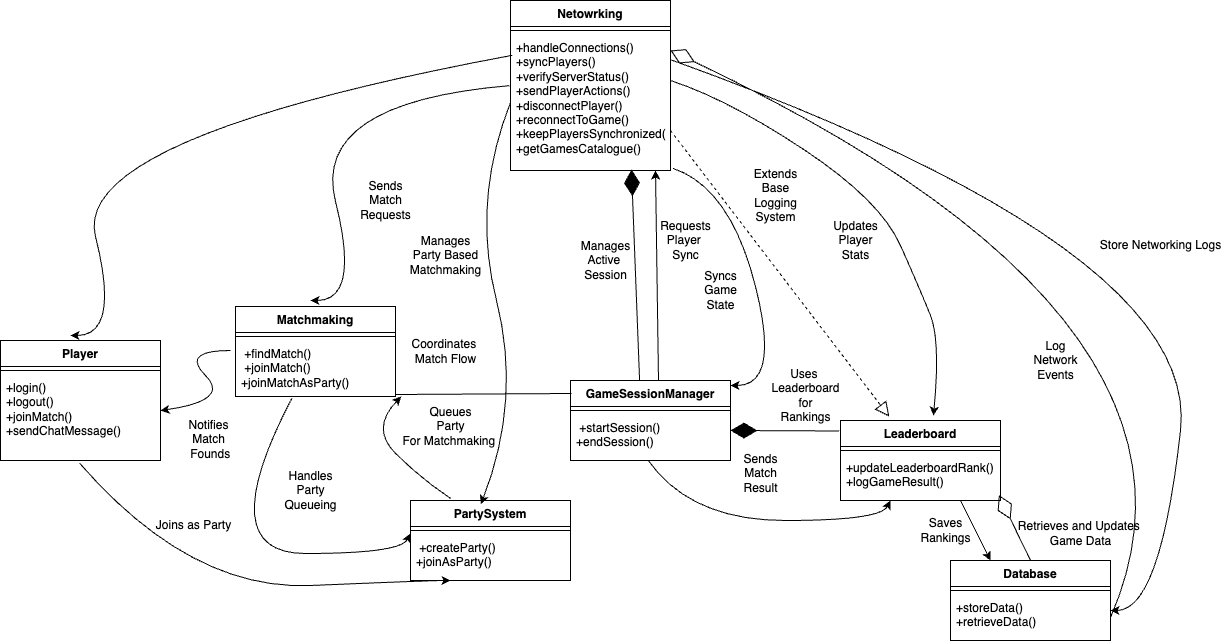

The diagram above was exported from draw.io. Its source (the exported page's mxGraphModel, read from the mxfile embedded in the PNG):
<mxGraphModel dx="2536" dy="1236" grid="1" gridSize="10" guides="1" tooltips="1" connect="1" arrows="1" fold="1" page="1" pageScale="1" pageWidth="850" pageHeight="1100" math="0" shadow="0">
  <root>
    <mxCell id="0" />
    <mxCell id="1" parent="0" />
    <mxCell id="NEV3bNJerg3josJ_kLOa-3" value="Netowrking" style="swimlane;fontStyle=1;align=center;verticalAlign=top;childLayout=stackLayout;horizontal=1;startSize=26;horizontalStack=0;resizeParent=1;resizeParentMax=0;resizeLast=0;collapsible=1;marginBottom=0;whiteSpace=wrap;html=1;" vertex="1" parent="1">
      <mxGeometry x="110" y="120" width="160" height="170" as="geometry" />
    </mxCell>
    <mxCell id="NEV3bNJerg3josJ_kLOa-5" value="" style="line;strokeWidth=1;fillColor=none;align=left;verticalAlign=middle;spacingTop=-1;spacingLeft=3;spacingRight=3;rotatable=0;labelPosition=right;points=[];portConstraint=eastwest;strokeColor=inherit;" vertex="1" parent="NEV3bNJerg3josJ_kLOa-3">
      <mxGeometry y="26" width="160" height="8" as="geometry" />
    </mxCell>
    <mxCell id="NEV3bNJerg3josJ_kLOa-6" value="&lt;div&gt;+handleConnections()&lt;/div&gt;&lt;div&gt;+syncPlayers()&lt;/div&gt;&lt;div&gt;&lt;span style=&quot;background-color: transparent; color: light-dark(rgb(0, 0, 0), rgb(255, 255, 255));&quot;&gt;+verifyServerStatus()&lt;/span&gt;&lt;/div&gt;&lt;div&gt;+sendPlayerActions()&lt;/div&gt;&lt;div&gt;+disconnectPlayer()&lt;/div&gt;&lt;div&gt;&lt;span style=&quot;background-color: transparent; color: light-dark(rgb(0, 0, 0), rgb(255, 255, 255));&quot;&gt;+reconnectToGame()&lt;/span&gt;&lt;/div&gt;&lt;div&gt;&lt;span style=&quot;background-color: transparent; color: light-dark(rgb(0, 0, 0), rgb(255, 255, 255));&quot;&gt;+keepPlayersSynchronized()&lt;/span&gt;&lt;/div&gt;&lt;div&gt;+getGamesCatalogue()&lt;/div&gt;" style="text;strokeColor=none;fillColor=none;align=left;verticalAlign=top;spacingLeft=4;spacingRight=4;overflow=hidden;rotatable=0;points=[[0,0.5],[1,0.5]];portConstraint=eastwest;whiteSpace=wrap;html=1;" vertex="1" parent="NEV3bNJerg3josJ_kLOa-3">
      <mxGeometry y="34" width="160" height="136" as="geometry" />
    </mxCell>
    <mxCell id="NEV3bNJerg3josJ_kLOa-87" value="" style="endArrow=diamondThin;endFill=1;endSize=24;html=1;rounded=0;exitX=-0.011;exitY=0.064;exitDx=0;exitDy=0;exitPerimeter=0;" edge="1" parent="NEV3bNJerg3josJ_kLOa-3">
      <mxGeometry width="160" relative="1" as="geometry">
        <mxPoint x="129.24000000000024" y="384.12" as="sourcePoint" />
        <mxPoint x="121" y="169" as="targetPoint" />
        <Array as="points" />
      </mxGeometry>
    </mxCell>
    <mxCell id="NEV3bNJerg3josJ_kLOa-11" value="Leaderboard" style="swimlane;fontStyle=1;align=center;verticalAlign=top;childLayout=stackLayout;horizontal=1;startSize=26;horizontalStack=0;resizeParent=1;resizeParentMax=0;resizeLast=0;collapsible=1;marginBottom=0;whiteSpace=wrap;html=1;" vertex="1" parent="1">
      <mxGeometry x="440" y="540" width="160" height="80" as="geometry" />
    </mxCell>
    <mxCell id="NEV3bNJerg3josJ_kLOa-13" value="" style="line;strokeWidth=1;fillColor=none;align=left;verticalAlign=middle;spacingTop=-1;spacingLeft=3;spacingRight=3;rotatable=0;labelPosition=right;points=[];portConstraint=eastwest;strokeColor=inherit;" vertex="1" parent="NEV3bNJerg3josJ_kLOa-11">
      <mxGeometry y="26" width="160" height="8" as="geometry" />
    </mxCell>
    <mxCell id="NEV3bNJerg3josJ_kLOa-117" value="" style="endArrow=classic;html=1;rounded=0;entryX=0.25;entryY=0;entryDx=0;entryDy=0;" edge="1" parent="NEV3bNJerg3josJ_kLOa-11" target="NEV3bNJerg3josJ_kLOa-20">
      <mxGeometry width="50" height="50" relative="1" as="geometry">
        <mxPoint x="120" y="80" as="sourcePoint" />
        <mxPoint x="170" y="30" as="targetPoint" />
      </mxGeometry>
    </mxCell>
    <mxCell id="NEV3bNJerg3josJ_kLOa-14" value="+updateLeaderboardRank()&lt;br/&gt;    +logGameResult()" style="text;strokeColor=none;fillColor=none;align=left;verticalAlign=top;spacingLeft=4;spacingRight=4;overflow=hidden;rotatable=0;points=[[0,0.5],[1,0.5]];portConstraint=eastwest;whiteSpace=wrap;html=1;" vertex="1" parent="NEV3bNJerg3josJ_kLOa-11">
      <mxGeometry y="34" width="160" height="46" as="geometry" />
    </mxCell>
    <mxCell id="NEV3bNJerg3josJ_kLOa-16" value="GameSessionManager" style="swimlane;fontStyle=1;align=center;verticalAlign=top;childLayout=stackLayout;horizontal=1;startSize=26;horizontalStack=0;resizeParent=1;resizeParentMax=0;resizeLast=0;collapsible=1;marginBottom=0;whiteSpace=wrap;html=1;" vertex="1" parent="1">
      <mxGeometry x="170" y="500" width="160" height="80" as="geometry" />
    </mxCell>
    <mxCell id="NEV3bNJerg3josJ_kLOa-17" value="" style="line;strokeWidth=1;fillColor=none;align=left;verticalAlign=middle;spacingTop=-1;spacingLeft=3;spacingRight=3;rotatable=0;labelPosition=right;points=[];portConstraint=eastwest;strokeColor=inherit;" vertex="1" parent="NEV3bNJerg3josJ_kLOa-16">
      <mxGeometry y="26" width="160" height="8" as="geometry" />
    </mxCell>
    <mxCell id="NEV3bNJerg3josJ_kLOa-18" value="&amp;nbsp;+startSession()&lt;br/&gt;    +endSession()" style="text;strokeColor=none;fillColor=none;align=left;verticalAlign=top;spacingLeft=4;spacingRight=4;overflow=hidden;rotatable=0;points=[[0,0.5],[1,0.5]];portConstraint=eastwest;whiteSpace=wrap;html=1;" vertex="1" parent="NEV3bNJerg3josJ_kLOa-16">
      <mxGeometry y="34" width="160" height="46" as="geometry" />
    </mxCell>
    <mxCell id="NEV3bNJerg3josJ_kLOa-20" value="Database" style="swimlane;fontStyle=1;align=center;verticalAlign=top;childLayout=stackLayout;horizontal=1;startSize=26;horizontalStack=0;resizeParent=1;resizeParentMax=0;resizeLast=0;collapsible=1;marginBottom=0;whiteSpace=wrap;html=1;" vertex="1" parent="1">
      <mxGeometry x="550" y="680" width="160" height="80" as="geometry" />
    </mxCell>
    <mxCell id="NEV3bNJerg3josJ_kLOa-119" value="" style="endArrow=diamondThin;endFill=0;endSize=24;html=1;rounded=0;entryX=0.99;entryY=0.883;entryDx=0;entryDy=0;entryPerimeter=0;" edge="1" parent="NEV3bNJerg3josJ_kLOa-20" target="NEV3bNJerg3josJ_kLOa-14">
      <mxGeometry width="160" relative="1" as="geometry">
        <mxPoint x="80" as="sourcePoint" />
        <mxPoint x="240" as="targetPoint" />
      </mxGeometry>
    </mxCell>
    <mxCell id="NEV3bNJerg3josJ_kLOa-21" value="" style="line;strokeWidth=1;fillColor=none;align=left;verticalAlign=middle;spacingTop=-1;spacingLeft=3;spacingRight=3;rotatable=0;labelPosition=right;points=[];portConstraint=eastwest;strokeColor=inherit;" vertex="1" parent="NEV3bNJerg3josJ_kLOa-20">
      <mxGeometry y="26" width="160" height="8" as="geometry" />
    </mxCell>
    <mxCell id="NEV3bNJerg3josJ_kLOa-22" value="+storeData()&lt;br&gt;+retrieveData()" style="text;strokeColor=none;fillColor=none;align=left;verticalAlign=top;spacingLeft=4;spacingRight=4;overflow=hidden;rotatable=0;points=[[0,0.5],[1,0.5]];portConstraint=eastwest;whiteSpace=wrap;html=1;" vertex="1" parent="NEV3bNJerg3josJ_kLOa-20">
      <mxGeometry y="34" width="160" height="46" as="geometry" />
    </mxCell>
    <mxCell id="NEV3bNJerg3josJ_kLOa-24" value="Player" style="swimlane;fontStyle=1;align=center;verticalAlign=top;childLayout=stackLayout;horizontal=1;startSize=26;horizontalStack=0;resizeParent=1;resizeParentMax=0;resizeLast=0;collapsible=1;marginBottom=0;whiteSpace=wrap;html=1;" vertex="1" parent="1">
      <mxGeometry x="-400" y="460" width="160" height="120" as="geometry" />
    </mxCell>
    <mxCell id="NEV3bNJerg3josJ_kLOa-25" value="" style="line;strokeWidth=1;fillColor=none;align=left;verticalAlign=middle;spacingTop=-1;spacingLeft=3;spacingRight=3;rotatable=0;labelPosition=right;points=[];portConstraint=eastwest;strokeColor=inherit;" vertex="1" parent="NEV3bNJerg3josJ_kLOa-24">
      <mxGeometry y="26" width="160" height="8" as="geometry" />
    </mxCell>
    <mxCell id="NEV3bNJerg3josJ_kLOa-26" value="+login()&lt;br/&gt;    +logout()&lt;br/&gt;    +joinMatch()&lt;br/&gt;    +sendChatMessage()" style="text;strokeColor=none;fillColor=none;align=left;verticalAlign=top;spacingLeft=4;spacingRight=4;overflow=hidden;rotatable=0;points=[[0,0.5],[1,0.5]];portConstraint=eastwest;whiteSpace=wrap;html=1;" vertex="1" parent="NEV3bNJerg3josJ_kLOa-24">
      <mxGeometry y="34" width="160" height="86" as="geometry" />
    </mxCell>
    <mxCell id="NEV3bNJerg3josJ_kLOa-27" value="Matchmaking" style="swimlane;fontStyle=1;align=center;verticalAlign=top;childLayout=stackLayout;horizontal=1;startSize=26;horizontalStack=0;resizeParent=1;resizeParentMax=0;resizeLast=0;collapsible=1;marginBottom=0;whiteSpace=wrap;html=1;" vertex="1" parent="1">
      <mxGeometry x="-165" y="426" width="160" height="90" as="geometry" />
    </mxCell>
    <mxCell id="NEV3bNJerg3josJ_kLOa-28" value="" style="line;strokeWidth=1;fillColor=none;align=left;verticalAlign=middle;spacingTop=-1;spacingLeft=3;spacingRight=3;rotatable=0;labelPosition=right;points=[];portConstraint=eastwest;strokeColor=inherit;" vertex="1" parent="NEV3bNJerg3josJ_kLOa-27">
      <mxGeometry y="26" width="160" height="8" as="geometry" />
    </mxCell>
    <mxCell id="NEV3bNJerg3josJ_kLOa-29" value="&amp;nbsp;+findMatch()&amp;nbsp;&lt;div&gt;&amp;nbsp;+joinMatch()&lt;br/&gt;    +joinMatchAsParty()&lt;/div&gt;" style="text;strokeColor=none;fillColor=none;align=left;verticalAlign=top;spacingLeft=4;spacingRight=4;overflow=hidden;rotatable=0;points=[[0,0.5],[1,0.5]];portConstraint=eastwest;whiteSpace=wrap;html=1;" vertex="1" parent="NEV3bNJerg3josJ_kLOa-27">
      <mxGeometry y="34" width="160" height="56" as="geometry" />
    </mxCell>
    <mxCell id="NEV3bNJerg3josJ_kLOa-30" value="PartySystem" style="swimlane;fontStyle=1;align=center;verticalAlign=top;childLayout=stackLayout;horizontal=1;startSize=26;horizontalStack=0;resizeParent=1;resizeParentMax=0;resizeLast=0;collapsible=1;marginBottom=0;whiteSpace=wrap;html=1;" vertex="1" parent="1">
      <mxGeometry x="10" y="620" width="160" height="80" as="geometry" />
    </mxCell>
    <mxCell id="NEV3bNJerg3josJ_kLOa-31" value="" style="line;strokeWidth=1;fillColor=none;align=left;verticalAlign=middle;spacingTop=-1;spacingLeft=3;spacingRight=3;rotatable=0;labelPosition=right;points=[];portConstraint=eastwest;strokeColor=inherit;" vertex="1" parent="NEV3bNJerg3josJ_kLOa-30">
      <mxGeometry y="26" width="160" height="8" as="geometry" />
    </mxCell>
    <mxCell id="NEV3bNJerg3josJ_kLOa-32" value="&amp;nbsp;+createParty()&lt;br/&gt;    +joinAsParty()" style="text;strokeColor=none;fillColor=none;align=left;verticalAlign=top;spacingLeft=4;spacingRight=4;overflow=hidden;rotatable=0;points=[[0,0.5],[1,0.5]];portConstraint=eastwest;whiteSpace=wrap;html=1;" vertex="1" parent="NEV3bNJerg3josJ_kLOa-30">
      <mxGeometry y="34" width="160" height="46" as="geometry" />
    </mxCell>
    <mxCell id="NEV3bNJerg3josJ_kLOa-46" value="Sends&lt;div&gt;Match&lt;/div&gt;&lt;div&gt;Requests&lt;/div&gt;" style="text;html=1;align=center;verticalAlign=middle;resizable=0;points=[];autosize=1;strokeColor=none;fillColor=none;" vertex="1" parent="1">
      <mxGeometry x="-50" y="290" width="70" height="60" as="geometry" />
    </mxCell>
    <mxCell id="NEV3bNJerg3josJ_kLOa-59" value="" style="curved=1;endArrow=classic;html=1;rounded=0;exitX=-0.006;exitY=0.376;exitDx=0;exitDy=0;exitPerimeter=0;" edge="1" parent="1" source="NEV3bNJerg3josJ_kLOa-6">
      <mxGeometry width="50" height="50" relative="1" as="geometry">
        <mxPoint x="-40" y="370" as="sourcePoint" />
        <mxPoint x="-90" y="420" as="targetPoint" />
        <Array as="points">
          <mxPoint x="-90" y="222" />
          <mxPoint x="-40" y="420" />
        </Array>
      </mxGeometry>
    </mxCell>
    <mxCell id="NEV3bNJerg3josJ_kLOa-61" value="" style="curved=1;endArrow=classic;html=1;rounded=0;exitX=0.011;exitY=0.153;exitDx=0;exitDy=0;exitPerimeter=0;" edge="1" parent="1" source="NEV3bNJerg3josJ_kLOa-6">
      <mxGeometry width="50" height="50" relative="1" as="geometry">
        <mxPoint x="-131" y="240" as="sourcePoint" />
        <mxPoint x="-330" y="455" as="targetPoint" />
        <Array as="points">
          <mxPoint x="-330" y="257" />
          <mxPoint x="-280" y="455" />
        </Array>
      </mxGeometry>
    </mxCell>
    <mxCell id="NEV3bNJerg3josJ_kLOa-66" value="" style="curved=1;endArrow=classic;html=1;rounded=0;entryX=1;entryY=0.419;entryDx=0;entryDy=0;entryPerimeter=0;" edge="1" parent="1" target="NEV3bNJerg3josJ_kLOa-26">
      <mxGeometry width="50" height="50" relative="1" as="geometry">
        <mxPoint x="-170" y="470" as="sourcePoint" />
        <mxPoint x="-220" y="520" as="targetPoint" />
        <Array as="points">
          <mxPoint x="-220" y="470" />
          <mxPoint x="-170" y="520" />
        </Array>
      </mxGeometry>
    </mxCell>
    <mxCell id="NEV3bNJerg3josJ_kLOa-68" value="Notifies&lt;div&gt;Match&lt;/div&gt;&lt;div&gt;&amp;nbsp;Founds&lt;/div&gt;" style="text;html=1;align=center;verticalAlign=middle;resizable=0;points=[];autosize=1;strokeColor=none;fillColor=none;" vertex="1" parent="1">
      <mxGeometry x="-227" y="529" width="70" height="60" as="geometry" />
    </mxCell>
    <mxCell id="NEV3bNJerg3josJ_kLOa-70" value="" style="curved=1;endArrow=classic;html=1;rounded=0;exitX=0;exitY=0.5;exitDx=0;exitDy=0;entryX=0.44;entryY=0.046;entryDx=0;entryDy=0;entryPerimeter=0;" edge="1" parent="1" source="NEV3bNJerg3josJ_kLOa-6" target="NEV3bNJerg3josJ_kLOa-30">
      <mxGeometry width="50" height="50" relative="1" as="geometry">
        <mxPoint x="270" y="304" as="sourcePoint" />
        <mxPoint x="71" y="519" as="targetPoint" />
        <Array as="points">
          <mxPoint x="71" y="321" />
          <mxPoint x="121" y="519" />
        </Array>
      </mxGeometry>
    </mxCell>
    <mxCell id="NEV3bNJerg3josJ_kLOa-71" value="Manages&lt;div&gt;Party Based&lt;/div&gt;&lt;div&gt;Matchmaking&lt;/div&gt;" style="text;html=1;align=center;verticalAlign=middle;resizable=0;points=[];autosize=1;strokeColor=none;fillColor=none;" vertex="1" parent="1">
      <mxGeometry y="345" width="90" height="60" as="geometry" />
    </mxCell>
    <mxCell id="NEV3bNJerg3josJ_kLOa-80" value="" style="curved=1;endArrow=classic;html=1;rounded=0;exitX=0.495;exitY=1.033;exitDx=0;exitDy=0;exitPerimeter=0;" edge="1" parent="1" source="NEV3bNJerg3josJ_kLOa-26">
      <mxGeometry width="50" height="50" relative="1" as="geometry">
        <mxPoint x="30" y="750" as="sourcePoint" />
        <mxPoint x="50" y="700" as="targetPoint" />
        <Array as="points">
          <mxPoint x="-210" y="710" />
          <mxPoint x="30" y="700" />
        </Array>
      </mxGeometry>
    </mxCell>
    <mxCell id="NEV3bNJerg3josJ_kLOa-81" value="Joins as Party" style="text;html=1;align=center;verticalAlign=middle;resizable=0;points=[];autosize=1;strokeColor=none;fillColor=none;" vertex="1" parent="1">
      <mxGeometry x="-257" y="630" width="100" height="30" as="geometry" />
    </mxCell>
    <mxCell id="NEV3bNJerg3josJ_kLOa-83" value="" style="curved=1;endArrow=classic;html=1;rounded=0;entryX=0.786;entryY=1.038;entryDx=0;entryDy=0;entryPerimeter=0;exitX=0;exitY=0;exitDx=0;exitDy=0;" edge="1" parent="1">
      <mxGeometry width="50" height="50" relative="1" as="geometry">
        <mxPoint x="50" y="617.87" as="sourcePoint" />
        <mxPoint x="0.7599999999997635" y="515.998" as="targetPoint" />
        <Array as="points">
          <mxPoint x="20" y="597.87" />
          <mxPoint x="-30" y="547.87" />
        </Array>
      </mxGeometry>
    </mxCell>
    <mxCell id="NEV3bNJerg3josJ_kLOa-84" value="Queues&lt;div&gt;Party&lt;/div&gt;&lt;div&gt;For Matchmaking&amp;nbsp;&lt;/div&gt;" style="text;html=1;align=center;verticalAlign=middle;resizable=0;points=[];autosize=1;strokeColor=none;fillColor=none;" vertex="1" parent="1">
      <mxGeometry x="-10" y="516" width="120" height="60" as="geometry" />
    </mxCell>
    <mxCell id="NEV3bNJerg3josJ_kLOa-96" value="" style="endArrow=classic;html=1;rounded=0;exitX=0.25;exitY=0;exitDx=0;exitDy=0;entryX=0.55;entryY=1.004;entryDx=0;entryDy=0;entryPerimeter=0;" edge="1" parent="1">
      <mxGeometry width="50" height="50" relative="1" as="geometry">
        <mxPoint x="258" y="500" as="sourcePoint" />
        <mxPoint x="255" y="290.00399999999996" as="targetPoint" />
      </mxGeometry>
    </mxCell>
    <mxCell id="NEV3bNJerg3josJ_kLOa-97" value="Manages&lt;div&gt;Active&amp;nbsp;&lt;/div&gt;&lt;div&gt;Session&lt;/div&gt;" style="text;html=1;align=center;verticalAlign=middle;resizable=0;points=[];autosize=1;strokeColor=none;fillColor=none;" vertex="1" parent="1">
      <mxGeometry x="170" y="350" width="70" height="60" as="geometry" />
    </mxCell>
    <mxCell id="NEV3bNJerg3josJ_kLOa-98" value="Requests&lt;div&gt;Player&amp;nbsp;&lt;/div&gt;&lt;div&gt;Sync&lt;/div&gt;" style="text;html=1;align=center;verticalAlign=middle;resizable=0;points=[];autosize=1;strokeColor=none;fillColor=none;" vertex="1" parent="1">
      <mxGeometry x="250" y="330" width="70" height="60" as="geometry" />
    </mxCell>
    <mxCell id="NEV3bNJerg3josJ_kLOa-103" value="" style="curved=1;endArrow=classic;html=1;rounded=0;exitX=1.015;exitY=0.984;exitDx=0;exitDy=0;exitPerimeter=0;" edge="1" parent="1" source="NEV3bNJerg3josJ_kLOa-6">
      <mxGeometry width="50" height="50" relative="1" as="geometry">
        <mxPoint x="529" y="290" as="sourcePoint" />
        <mxPoint x="330" y="505" as="targetPoint" />
        <Array as="points">
          <mxPoint x="330" y="307" />
          <mxPoint x="380" y="505" />
        </Array>
      </mxGeometry>
    </mxCell>
    <mxCell id="NEV3bNJerg3josJ_kLOa-104" value="Syncs&lt;div&gt;Game&lt;/div&gt;&lt;div&gt;State&lt;/div&gt;" style="text;html=1;align=center;verticalAlign=middle;resizable=0;points=[];autosize=1;strokeColor=none;fillColor=none;" vertex="1" parent="1">
      <mxGeometry x="290" y="380" width="60" height="60" as="geometry" />
    </mxCell>
    <mxCell id="NEV3bNJerg3josJ_kLOa-106" value="Updates&lt;div&gt;Player&lt;/div&gt;&lt;div&gt;Stats&lt;/div&gt;" style="text;html=1;align=center;verticalAlign=middle;resizable=0;points=[];autosize=1;strokeColor=none;fillColor=none;" vertex="1" parent="1">
      <mxGeometry x="420" y="330" width="70" height="60" as="geometry" />
    </mxCell>
    <mxCell id="NEV3bNJerg3josJ_kLOa-107" value="" style="endArrow=block;dashed=1;endFill=0;endSize=12;html=1;rounded=0;entryX=0.305;entryY=-0.049;entryDx=0;entryDy=0;entryPerimeter=0;" edge="1" parent="1" target="NEV3bNJerg3josJ_kLOa-11">
      <mxGeometry width="160" relative="1" as="geometry">
        <mxPoint x="270" y="250" as="sourcePoint" />
        <mxPoint x="480" y="480" as="targetPoint" />
      </mxGeometry>
    </mxCell>
    <mxCell id="NEV3bNJerg3josJ_kLOa-108" value="Extends&lt;div&gt;Base&lt;/div&gt;&lt;div&gt;Logging&lt;/div&gt;&lt;div&gt;System&lt;/div&gt;" style="text;html=1;align=center;verticalAlign=middle;resizable=0;points=[];autosize=1;strokeColor=none;fillColor=none;" vertex="1" parent="1">
      <mxGeometry x="340" y="280" width="70" height="70" as="geometry" />
    </mxCell>
    <mxCell id="NEV3bNJerg3josJ_kLOa-109" value="" style="curved=1;endArrow=classic;html=1;rounded=0;exitX=1.015;exitY=0.984;exitDx=0;exitDy=0;exitPerimeter=0;entryX=0.581;entryY=-0.061;entryDx=0;entryDy=0;entryPerimeter=0;strokeColor=default;" edge="1" parent="1" target="NEV3bNJerg3josJ_kLOa-11">
      <mxGeometry width="50" height="50" relative="1" as="geometry">
        <mxPoint x="270" y="200" as="sourcePoint" />
        <mxPoint x="500" y="450" as="targetPoint" />
        <Array as="points">
          <mxPoint x="328" y="219" />
          <mxPoint x="480" y="320" />
          <mxPoint x="520" y="410" />
          <mxPoint x="540" y="460" />
        </Array>
      </mxGeometry>
    </mxCell>
    <mxCell id="NEV3bNJerg3josJ_kLOa-110" value="" style="endArrow=diamondThin;endFill=1;endSize=24;html=1;rounded=0;exitX=-0.008;exitY=0.131;exitDx=0;exitDy=0;exitPerimeter=0;" edge="1" parent="1" source="NEV3bNJerg3josJ_kLOa-11">
      <mxGeometry width="160" relative="1" as="geometry">
        <mxPoint x="410" y="550" as="sourcePoint" />
        <mxPoint x="330" y="550" as="targetPoint" />
      </mxGeometry>
    </mxCell>
    <mxCell id="NEV3bNJerg3josJ_kLOa-111" value="Uses&amp;nbsp;&lt;div&gt;Leaderboard&lt;/div&gt;&lt;div&gt;for&lt;/div&gt;&lt;div&gt;Rankings&lt;/div&gt;" style="text;html=1;align=center;verticalAlign=middle;resizable=0;points=[];autosize=1;strokeColor=none;fillColor=none;" vertex="1" parent="1">
      <mxGeometry x="360" y="480" width="90" height="70" as="geometry" />
    </mxCell>
    <mxCell id="NEV3bNJerg3josJ_kLOa-114" value="" style="curved=1;endArrow=classic;html=1;rounded=0;exitX=0.485;exitY=0.995;exitDx=0;exitDy=0;exitPerimeter=0;" edge="1" parent="1" source="NEV3bNJerg3josJ_kLOa-18">
      <mxGeometry width="50" height="50" relative="1" as="geometry">
        <mxPoint x="440" y="670" as="sourcePoint" />
        <mxPoint x="490" y="620" as="targetPoint" />
        <Array as="points">
          <mxPoint x="290" y="640" />
          <mxPoint x="480" y="640" />
        </Array>
      </mxGeometry>
    </mxCell>
    <mxCell id="NEV3bNJerg3josJ_kLOa-115" value="Sends&lt;div&gt;Match&lt;/div&gt;&lt;div&gt;Result&lt;/div&gt;" style="text;html=1;align=center;verticalAlign=middle;resizable=0;points=[];autosize=1;strokeColor=none;fillColor=none;" vertex="1" parent="1">
      <mxGeometry x="330" y="563" width="60" height="60" as="geometry" />
    </mxCell>
    <mxCell id="NEV3bNJerg3josJ_kLOa-118" value="Saves&lt;div&gt;Rankings&lt;/div&gt;" style="text;html=1;align=center;verticalAlign=middle;resizable=0;points=[];autosize=1;strokeColor=none;fillColor=none;" vertex="1" parent="1">
      <mxGeometry x="510" y="630" width="70" height="40" as="geometry" />
    </mxCell>
    <mxCell id="NEV3bNJerg3josJ_kLOa-120" value="Retrieves and Updates&amp;nbsp;&lt;div&gt;Game Data&lt;/div&gt;" style="text;html=1;align=center;verticalAlign=middle;resizable=0;points=[];autosize=1;strokeColor=none;fillColor=none;" vertex="1" parent="1">
      <mxGeometry x="605" y="633" width="150" height="40" as="geometry" />
    </mxCell>
    <mxCell id="NEV3bNJerg3josJ_kLOa-129" value="Log&lt;div&gt;Network&lt;/div&gt;&lt;div&gt;Events&lt;/div&gt;" style="text;html=1;align=center;verticalAlign=middle;resizable=0;points=[];autosize=1;strokeColor=none;fillColor=none;" vertex="1" parent="1">
      <mxGeometry x="620" y="450" width="70" height="60" as="geometry" />
    </mxCell>
    <mxCell id="NEV3bNJerg3josJ_kLOa-130" value="" style="curved=1;endArrow=classic;html=1;rounded=0;exitX=1.005;exitY=0.187;exitDx=0;exitDy=0;exitPerimeter=0;" edge="1" parent="1" source="NEV3bNJerg3josJ_kLOa-6">
      <mxGeometry width="50" height="50" relative="1" as="geometry">
        <mxPoint x="390" y="200" as="sourcePoint" />
        <mxPoint x="710" y="730" as="targetPoint" />
        <Array as="points">
          <mxPoint x="800" y="370" />
          <mxPoint x="760" y="730" />
        </Array>
      </mxGeometry>
    </mxCell>
    <mxCell id="NEV3bNJerg3josJ_kLOa-131" value="" style="endArrow=diamondThin;endFill=0;endSize=24;html=1;rounded=0;curved=1;exitX=1;exitY=0.5;exitDx=0;exitDy=0;" edge="1" parent="1" source="NEV3bNJerg3josJ_kLOa-22">
      <mxGeometry width="160" relative="1" as="geometry">
        <mxPoint x="980" y="430" as="sourcePoint" />
        <mxPoint x="270" y="170" as="targetPoint" />
        <Array as="points">
          <mxPoint x="840" y="440" />
        </Array>
      </mxGeometry>
    </mxCell>
    <mxCell id="NEV3bNJerg3josJ_kLOa-132" value="Store Networking Logs" style="text;html=1;align=center;verticalAlign=middle;resizable=0;points=[];autosize=1;strokeColor=none;fillColor=none;" vertex="1" parent="1">
      <mxGeometry x="690" y="350" width="140" height="30" as="geometry" />
    </mxCell>
    <mxCell id="NEV3bNJerg3josJ_kLOa-135" value="" style="curved=1;endArrow=classic;html=1;rounded=0;exitX=0.353;exitY=1.028;exitDx=0;exitDy=0;exitPerimeter=0;" edge="1" parent="1" source="NEV3bNJerg3josJ_kLOa-29">
      <mxGeometry width="50" height="50" relative="1" as="geometry">
        <mxPoint x="-232" y="613" as="sourcePoint" />
        <mxPoint x="10" y="653" as="targetPoint" />
        <Array as="points">
          <mxPoint x="-190" y="673" />
          <mxPoint y="673" />
        </Array>
      </mxGeometry>
    </mxCell>
    <mxCell id="NEV3bNJerg3josJ_kLOa-137" value="Handles&lt;div&gt;Party&lt;/div&gt;&lt;div&gt;Queueing&lt;/div&gt;" style="text;html=1;align=center;verticalAlign=middle;resizable=0;points=[];autosize=1;strokeColor=none;fillColor=none;" vertex="1" parent="1">
      <mxGeometry x="-130" y="580" width="80" height="60" as="geometry" />
    </mxCell>
    <mxCell id="NEV3bNJerg3josJ_kLOa-138" value="" style="endArrow=none;html=1;rounded=0;entryX=0;entryY=0;entryDx=0;entryDy=0;" edge="1" parent="1">
      <mxGeometry width="50" height="50" relative="1" as="geometry">
        <mxPoint x="-5" y="514" as="sourcePoint" />
        <mxPoint x="171" y="513" as="targetPoint" />
      </mxGeometry>
    </mxCell>
    <mxCell id="NEV3bNJerg3josJ_kLOa-139" value="Coordinates&amp;nbsp;&lt;div&gt;Match Flow&lt;/div&gt;" style="text;html=1;align=center;verticalAlign=middle;resizable=0;points=[];autosize=1;strokeColor=none;fillColor=none;" vertex="1" parent="1">
      <mxGeometry y="451" width="90" height="40" as="geometry" />
    </mxCell>
  </root>
</mxGraphModel>